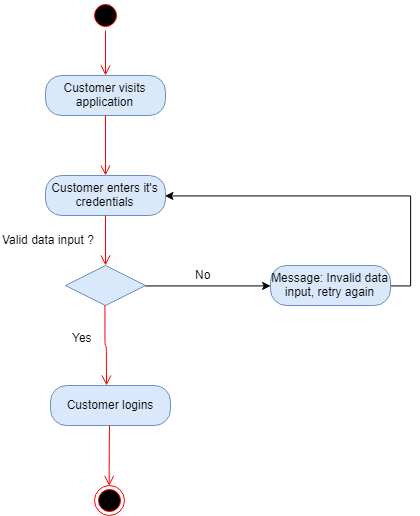

The diagram above was exported from draw.io. Its source (the exported page's mxGraphModel, read from the mxfile embedded in the PNG):
<mxGraphModel dx="1077" dy="551" grid="1" gridSize="10" guides="1" tooltips="1" connect="1" arrows="1" fold="1" page="1" pageScale="1" pageWidth="850" pageHeight="1100" math="0" shadow="0">
  <root>
    <mxCell id="0" />
    <mxCell id="1" parent="0" />
    <mxCell id="2" value="" style="ellipse;html=1;shape=startState;fillColor=#000000;strokeColor=#ff0000;" vertex="1" parent="1">
      <mxGeometry x="390" y="5" width="30" height="30" as="geometry" />
    </mxCell>
    <mxCell id="3" value="" style="edgeStyle=orthogonalEdgeStyle;html=1;verticalAlign=bottom;endArrow=open;endSize=8;strokeColor=#ff0000;" edge="1" source="2" parent="1">
      <mxGeometry relative="1" as="geometry">
        <mxPoint x="405" y="80" as="targetPoint" />
      </mxGeometry>
    </mxCell>
    <mxCell id="4" value="Customer visits application" style="rounded=1;whiteSpace=wrap;html=1;arcSize=40;fillColor=#dae8fc;strokeColor=#6c8ebf;" vertex="1" parent="1">
      <mxGeometry x="345" y="80" width="120" height="40" as="geometry" />
    </mxCell>
    <mxCell id="5" value="" style="edgeStyle=orthogonalEdgeStyle;html=1;verticalAlign=bottom;endArrow=open;endSize=8;strokeColor=#ff0000;" edge="1" source="4" parent="1">
      <mxGeometry relative="1" as="geometry">
        <mxPoint x="405" y="180" as="targetPoint" />
      </mxGeometry>
    </mxCell>
    <mxCell id="6" value="Customer enters it's credentials" style="rounded=1;whiteSpace=wrap;html=1;arcSize=40;fillColor=#dae8fc;strokeColor=#6c8ebf;" vertex="1" parent="1">
      <mxGeometry x="345" y="180" width="120" height="40" as="geometry" />
    </mxCell>
    <mxCell id="7" value="" style="edgeStyle=orthogonalEdgeStyle;html=1;verticalAlign=bottom;endArrow=open;endSize=8;strokeColor=#ff0000;" edge="1" source="6" parent="1">
      <mxGeometry relative="1" as="geometry">
        <mxPoint x="405" y="270" as="targetPoint" />
      </mxGeometry>
    </mxCell>
    <mxCell id="8" style="edgeStyle=orthogonalEdgeStyle;rounded=0;orthogonalLoop=1;jettySize=auto;html=1;exitX=1;exitY=0.5;exitDx=0;exitDy=0;entryX=0;entryY=0.5;entryDx=0;entryDy=0;" edge="1" source="9" target="12" parent="1">
      <mxGeometry relative="1" as="geometry" />
    </mxCell>
    <mxCell id="9" value="" style="rhombus;whiteSpace=wrap;html=1;fillColor=#dae8fc;strokeColor=#6c8ebf;" vertex="1" parent="1">
      <mxGeometry x="365" y="270" width="80" height="40" as="geometry" />
    </mxCell>
    <mxCell id="10" value="" style="edgeStyle=orthogonalEdgeStyle;html=1;align=left;verticalAlign=top;endArrow=open;endSize=8;strokeColor=#ff0000;" edge="1" source="9" parent="1">
      <mxGeometry x="-1" relative="1" as="geometry">
        <mxPoint x="406" y="390" as="targetPoint" />
      </mxGeometry>
    </mxCell>
    <mxCell id="11" style="edgeStyle=orthogonalEdgeStyle;rounded=0;orthogonalLoop=1;jettySize=auto;html=1;exitX=1;exitY=0.5;exitDx=0;exitDy=0;entryX=1;entryY=0.5;entryDx=0;entryDy=0;" edge="1" source="12" target="6" parent="1">
      <mxGeometry relative="1" as="geometry" />
    </mxCell>
    <mxCell id="12" value="Message: Invalid data input, retry again" style="rounded=1;whiteSpace=wrap;html=1;arcSize=40;fillColor=#dae8fc;strokeColor=#6c8ebf;" vertex="1" parent="1">
      <mxGeometry x="570" y="270" width="120" height="40" as="geometry" />
    </mxCell>
    <mxCell id="13" value="No" style="text;html=1;resizable=0;points=[];autosize=1;align=left;verticalAlign=top;spacingTop=-4;" vertex="1" parent="1">
      <mxGeometry x="492.5" y="270" width="30" height="20" as="geometry" />
    </mxCell>
    <mxCell id="14" value="Valid data input ?&amp;nbsp;" style="text;html=1;resizable=0;points=[];autosize=1;align=left;verticalAlign=top;spacingTop=-4;" vertex="1" parent="1">
      <mxGeometry x="300" y="235" width="110" height="20" as="geometry" />
    </mxCell>
    <mxCell id="15" value="Yes" style="text;html=1;resizable=0;points=[];autosize=1;align=left;verticalAlign=top;spacingTop=-4;" vertex="1" parent="1">
      <mxGeometry x="370" y="333" width="40" height="20" as="geometry" />
    </mxCell>
    <mxCell id="16" value="Customer logins" style="rounded=1;whiteSpace=wrap;html=1;arcSize=40;fillColor=#dae8fc;strokeColor=#6c8ebf;" vertex="1" parent="1">
      <mxGeometry x="350" y="390" width="120" height="40" as="geometry" />
    </mxCell>
    <mxCell id="17" value="" style="edgeStyle=orthogonalEdgeStyle;html=1;verticalAlign=bottom;endArrow=open;endSize=8;strokeColor=#ff0000;entryX=0.5;entryY=0;entryDx=0;entryDy=0;" edge="1" target="18" parent="1">
      <mxGeometry relative="1" as="geometry">
        <mxPoint x="410" y="490" as="targetPoint" />
        <mxPoint x="409.0000000000002" y="430" as="sourcePoint" />
      </mxGeometry>
    </mxCell>
    <mxCell id="18" value="" style="ellipse;html=1;shape=endState;fillColor=#000000;strokeColor=#ff0000;" vertex="1" parent="1">
      <mxGeometry x="394" y="490" width="30" height="30" as="geometry" />
    </mxCell>
  </root>
</mxGraphModel>